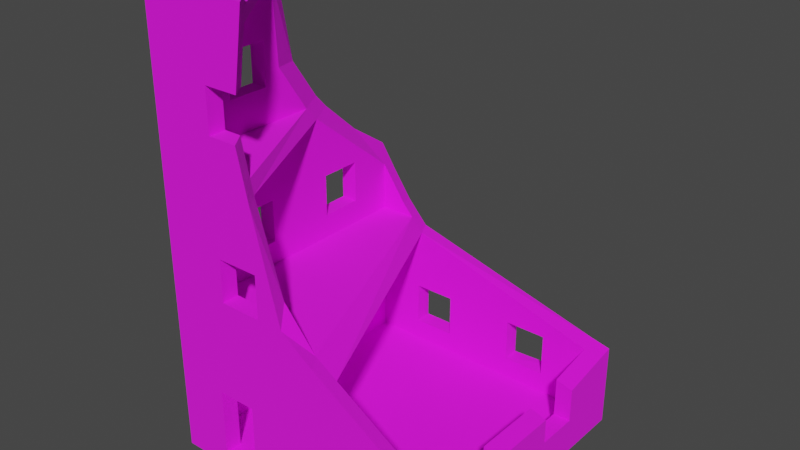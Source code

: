 # Source: Building_8.blend  (saved by Blender 3.6.13; exported with 4.5.12 LTS)
import bpy
from mathutils import Matrix  # noqa: F401  (used for matrix-valued properties, if any)

bpy.ops.wm.read_factory_settings(use_empty=True)
scene = bpy.context.scene
scene.name = 'Scene'

# ---- collections
col_collection = bpy.data.collections.new('Collection'); scene.collection.children.link(col_collection)

# ---- images (referenced by path relative to the original .blend; pixels are not part of the script)
import os
ASSET_DIR = os.environ.get("B2B_ASSET_DIR", "")  # directory of the original .blend (textures are referenced by path, not embedded)
HERE = os.path.dirname(os.path.abspath(__file__))  # packed textures are extracted next to this script under _unpacked/

def load_image(name, relpath, width, height, colorspace="sRGB"):
    """Load a texture the original file referenced (path relative to the .blend, or extracted next to this script)."""
    p = next((c for c in (os.path.join(HERE, relpath), os.path.join(ASSET_DIR, relpath)) if relpath and os.path.exists(c)), "")
    if p:
        img = bpy.data.images.load(p, check_existing=True)
        img.name = name
    else:  # same state as the original file: an image datablock whose file is absent (Cycles renders it pink)
        img = bpy.data.images.new(name, width, height)
        img.source = "FILE"
        img.filepath = "//" + (relpath or name)
    img.colorspace_settings.name = colorspace
    return img
img_dark_concrete_jpg = load_image('Dark Concrete.jpg', 'Dark Concrete.jpg', 1024, 1024, 'sRGB')
img_concrete_png = load_image('Concrete.png', 'Concrete.png', 1024, 1024, 'sRGB')

# ---- materials (node trees are filled in below, after node groups)
mat_walls = bpy.data.materials.new('Walls')
mat_walls.alpha_threshold = 0.0
mat_walls.use_transparent_shadow = False
mat_walls.line_color = (0.0, 0.0, 0.0, 1.0)
mat_floor = bpy.data.materials.new('Floor')
mat_floor.use_transparent_shadow = False

# ---- material node trees
mat_walls.use_nodes = True; mat_walls.node_tree.nodes.clear()
_N = mat_walls.node_tree.nodes; _L = mat_walls.node_tree.links
n0 = _N.new('ShaderNodeOutputMaterial'); n0.name = 'Material Output'; n0.location = (300, 300)
n1 = _N.new('ShaderNodeBsdfPrincipled'); n1.name = 'Principled BSDF'; n1.location = (10, 300)
n1.distribution = 'GGX'
n1.subsurface_method = 'BURLEY'
n1.inputs[2].default_value = 1.0
n1.inputs[3].default_value = 1.45
n1.inputs[27].default_value = (0.0, 0.0, 0.0, 1.0)
n1.inputs[28].default_value = 1.0
n2 = _N.new('ShaderNodeTexImage'); n2.name = 'Image Texture'; n2.location = (-280, 280)
n2.image = img_dark_concrete_jpg
_L.new(n1.outputs[0], n0.inputs[0])
_L.new(n2.outputs[0], n1.inputs[0])
n0.is_active_output = True
mat_floor.use_nodes = True; mat_floor.node_tree.nodes.clear()
_N = mat_floor.node_tree.nodes; _L = mat_floor.node_tree.links
n0 = _N.new('ShaderNodeBsdfPrincipled'); n0.name = 'Principled BSDF'; n0.location = (10, 300)
n0.distribution = 'GGX'
n0.subsurface_method = 'BURLEY'
n0.inputs[2].default_value = 1.0
n0.inputs[3].default_value = 1.45
n0.inputs[27].default_value = (0.0, 0.0, 0.0, 1.0)
n0.inputs[28].default_value = 1.0
n1 = _N.new('ShaderNodeOutputMaterial'); n1.name = 'Material Output'; n1.location = (300, 300)
n2 = _N.new('ShaderNodeTexImage'); n2.name = 'Image Texture'; n2.location = (-280, 280)
n2.image = img_concrete_png
_L.new(n0.outputs[0], n1.inputs[0])
_L.new(n2.outputs[0], n0.inputs[0])
n1.is_active_output = True

# ---- world
world_world = bpy.data.worlds.new('World'); scene.world = world_world
world_world.use_nodes = True; world_world.node_tree.nodes.clear()
_N = world_world.node_tree.nodes; _L = world_world.node_tree.links
n0 = _N.new('ShaderNodeOutputWorld'); n0.name = 'World Output'; n0.location = (300, 300)
n1 = _N.new('ShaderNodeBackground'); n1.name = 'Background'; n1.location = (10, 300)
n1.inputs[0].default_value = (0.05088, 0.05088, 0.05088, 1.0)
_L.new(n1.outputs[0], n0.inputs[0])
n0.is_active_output = True
world_world.color = (0.05088, 0.05088, 0.05088)
world_world.use_sun_shadow = False
world_world.sun_shadow_jitter_overblur = 0.0

# ---- meshes
me_cube = bpy.data.meshes.new('Cube')
me_cube.from_pydata([(1.491, 1.491, -0.1181), (1.491, 1.491, 0.03301), (1.491, -1.491, -0.1181), (1.491, -1.491, 0.03301), (-1.491, 1.491, -0.1181), (-1.491, 1.491, 0.03301), (-1.491, -1.491, -0.1181), (-1.491, -1.491, 0.03301), (-1.491, 1.312, 0.03301), (-1.491, -1.312, 0.03301), (1.491, 1.312, -0.1181), (1.491, -1.312, -0.1181), (-1.491, -1.312, -0.1181), (-1.491, 1.312, -0.1181), (1.491, -1.312, 0.03301), (1.491, 1.312, 0.03301), (1.312, 1.491, 0.03301), (-1.312, 1.491, 0.03301), (1.312, -1.491, -0.1181), (-1.312, -1.491, -0.1181), (-1.312, -1.491, 0.03301), (1.312, -1.491, 0.03301), (-1.312, 1.491, -0.1181), (1.312, 1.491, -0.1181), (1.312, 1.312, 0.03301), (-1.312, 1.312, 0.03301), (1.312, -1.312, 0.03301), (-1.312, -1.312, 0.03301), (-1.312, 1.312, -0.1181), (1.312, 1.312, -0.1181), (-1.312, -1.312, -0.1181), (1.312, -1.312, -0.1181), (-1.491, 1.491, 1.382), (-1.491, 1.491, 1.533), (-1.491, -1.491, 1.382), (-1.491, -1.491, 1.533), (-1.491, 1.312, 1.533), (-1.491, -1.312, 1.533), (-1.491, -1.312, 1.382), (-1.491, 1.312, 1.382), (-1.312, 1.491, 1.533), (-1.312, -1.491, 1.382), (-1.312, -1.491, 1.533), (-1.312, 1.491, 1.382), (-1.312, 1.312, 1.533), (-1.312, -1.312, 1.533), (-1.312, 1.312, 1.382), (-1.312, -1.312, 1.382), (-1.491, -1.491, 2.882), (-1.491, -1.491, 3.033), (-1.491, -1.312, 3.033), (-1.491, -1.312, 2.882), (-1.312, -1.491, 2.882), (-1.312, -1.491, 3.033), (-1.312, -1.312, 3.033), (-1.312, -1.312, 2.882), (-1.491, -1.491, 4.382), (-1.491, -1.491, 4.533), (-1.491, -1.312, 4.533), (-1.491, -1.312, 4.382), (-1.312, -1.491, 4.382), (-1.312, -1.491, 4.533), (-1.312, -1.312, 4.533), (-1.312, -1.312, 4.382), (-0.9528, -1.312, 0.03301), (-0.5392, -1.312, 0.03301), (-0.5392, -1.491, 0.03301), (-0.8224, -1.312, 3.847), (-0.8224, -1.491, 3.847), (-0.8224, -1.312, 3.399), (-0.8224, -1.491, 3.399), (-1.491, -0.3619, 3.399), (-1.312, -0.3619, 3.399), (-1.312, -0.3619, 3.521), (-1.491, -0.3619, 3.847), (-1.312, -0.3619, 3.847), (-1.491, -0.8077, 3.399), (-1.312, -0.8077, 3.399), (-1.491, -0.8077, 3.847), (-1.312, -0.8077, 3.847), (-0.3766, -1.312, 1.924), (-0.3766, -1.312, 1.783), (-0.3766, -1.491, 1.783), (-0.3766, -1.312, 2.231), (-0.3766, -1.491, 2.231), (-1.312, 0.3925, 2.231), (-1.491, 0.3925, 2.231), (-1.312, 0.8383, 1.783), (-1.491, 0.8383, 1.783), (-1.312, 0.8383, 2.231), (-1.491, 0.8383, 2.231), (-0.8224, -1.312, 1.783), (-0.8224, -1.491, 1.783), (-0.8224, -1.312, 2.231), (-0.8224, -1.491, 2.231), (-1.312, 0.3925, 1.783), (-1.491, 0.3925, 1.783), (-1.312, -0.3619, 2.231), (-1.491, -0.3619, 2.231), (-1.312, -0.8077, 2.231), (-1.491, -0.8077, 2.231), (-1.312, -0.3619, 1.783), (-1.491, -0.3619, 1.783), (-1.312, -0.8077, 1.783), (-1.491, -0.8077, 1.783), (0.3778, 1.491, 0.7097), (0.3778, 1.312, 0.7097), (0.8236, 1.491, 0.7097), (0.8236, 1.312, 0.7097), (-1.312, 0.3925, 0.7097), (-1.491, 0.3925, 0.7097), (-1.312, 0.8383, 0.7097), (-1.491, 0.8383, 0.7097), (-1.312, 0.8383, 0.2612), (-1.491, 0.8383, 0.2612), (-1.312, 0.3925, 0.2612), (-1.491, 0.3925, 0.2612), (-1.491, -0.3619, 0.7097), (-1.312, -0.3619, 0.7097), (-1.312, -0.3619, 0.2612), (-1.491, -0.3619, 0.2612), (-1.491, -0.8077, 0.7097), (-1.312, -0.8077, 0.7097), (-1.312, -0.8077, 0.2612), (-1.491, -0.8077, 0.2612), (-0.9528, -1.312, 0.7487), (-0.9528, -1.491, 0.7487), (-0.9528, -1.169, 0.03301), (-0.9528, -1.491, 0.03301), (-0.9528, -1.491, -0.04242), (-0.5392, -1.312, 0.7487), (-0.5392, -1.491, 0.7487), (-0.5392, -1.169, 0.03301), (-0.5392, -1.491, -0.04242), (-0.3766, 1.491, 0.7097), (-0.3766, 1.312, 0.7097), (-0.3766, 1.491, 0.2612), (-0.3766, 1.312, 0.2612), (-0.8224, 1.491, 0.7097), (-0.8224, 1.312, 0.7097), (-0.8224, 1.491, 0.2612), (-0.8224, 1.312, 0.2612), (-0.3766, 1.491, 0.5619), (0.8236, 1.312, 0.2612), (0.3778, 1.491, 0.2612), (0.3778, 1.312, 0.2612), (0.8236, 1.491, 0.2842), (0.3778, 1.491, 0.5133), (1.491, 0.81, 0.2612), (1.312, 0.81, 0.2612), (1.491, -0.3903, 0.2612), (1.312, -0.3903, 0.2612), (1.491, 0.3642, 0.2612), (1.312, 0.3642, 0.2612), (1.491, -0.8361, 0.2612), (1.312, -0.8361, 0.2612), (0.9228, -1.312, 0.7097), (0.9228, -1.491, 0.7097), (0.4771, -1.312, 0.2612), (0.4771, -1.491, 0.2612), (0.9228, -1.312, 0.2612), (0.9228, -1.491, 0.2612), (0.4771, -1.312, 0.7097), (0.4771, -1.491, 0.7097), (-1.491, -1.312, 4.625), (-1.491, -1.491, 4.625), (-1.312, -1.312, 4.625), (-1.312, -1.491, 4.625), (1.312, 1.491, 0.8002), (1.312, -1.491, 0.8883), (-0.3865, -1.491, 2.882), (1.491, -0.3903, 0.5351), (-0.8744, 1.491, 1.382), (-1.108, 1.491, 1.637), (-0.5165, -1.312, 2.882), (-1.491, 0.04154, 4.533), (-0.4545, -1.491, 3.847), (-0.5845, -1.312, 3.847), (-1.491, 0.01178, 4.382), (-1.491, 0.4752, 3.033), (1.491, -1.491, 0.7777), (-1.491, 0.05956, 4.625), (-0.3708, -1.491, 4.382), (-0.9225, 1.312, 1.533), (-0.08957, -1.491, 1.783), (1.491, 1.312, 0.7254), (0.2692, -1.491, 1.533), (-1.491, 1.036, 2.503), (-1.491, 0.1734, 3.475), (-0.217, -1.312, 1.943), (-1.491, 1.312, 2.317), (-0.481, -1.312, 4.533), (-0.3475, -1.491, 4.533), (1.312, -0.8361, 0.6779), (1.312, -0.3903, 0.5859), (-1.047, 1.312, 1.669), (1.312, 1.312, 0.7707), (-0.4676, -1.312, 4.625), (0.5136, -1.491, 1.382), (-1.491, 0.614, 2.882), (1.491, 0.3642, 0.5297), (1.491, -0.8361, 0.6271), (-1.312, -0.1803, 4.625), (1.491, -1.312, 0.7254), (-0.6385, -1.312, 3.399), (1.312, 0.3642, 0.5805), (1.067, -1.312, 0.9593), (1.312, 0.81, 0.6725), (-0.5521, -1.312, 3.033), (0.3836, -1.312, 1.382), (-0.7844, 1.312, 1.382), (-1.312, 0.2922, 2.882), (1.312, -1.312, 0.8079), (-0.334, -1.491, 4.625), (-1.312, 1.312, 2.047), (1.491, 1.491, 0.7596), (-1.312, -0.228, 4.382), (-0.5032, -1.312, 4.382), (1.491, 0.81, 0.6217), (-0.5085, -1.491, 3.399), (0.1391, -1.312, 1.533), (-1.312, -0.1983, 4.533), (-1.312, -0.1874, 3.544), (-1.491, 1.491, 2.196), (-1.013, 1.491, 1.533), (-1.312, 1.491, 1.926), (-0.4221, -1.491, 3.033), (-1.312, 0.1534, 3.033)], [], [(30, 19, 6, 12), (20, 7, 6, 19), (8, 5, 4, 13), (14, 3, 2, 11), (16, 1, 0, 23), (1, 15, 10, 0), (15, 14, 11, 10), (7, 9, 12, 6), (9, 8, 13, 12), (22, 28, 13, 4), (28, 30, 12, 13), (10, 11, 31, 29), (29, 31, 30, 28), (0, 10, 29, 23), (23, 29, 28, 22), (39, 8, 9, 124, 120, 116, 114, 112), (5, 17, 22, 4), (17, 16, 23, 22), (41, 20, 27, 47), (3, 21, 18, 2), (11, 2, 18, 31), (31, 18, 19, 30), (34, 7, 20, 41), (42, 35, 34, 41), (36, 33, 32, 39), (35, 37, 38, 34), (37, 36, 39, 38), (32, 5, 8, 39), (47, 122, 118, 119, 115, 109, 111, 113, 25, 46), (46, 25, 24, 143, 145, 137, 141, 139), (33, 40, 43, 32), (52, 42, 45, 55), (48, 35, 42, 52), (53, 49, 48, 52), (49, 50, 51, 48), (60, 53, 54, 63), (56, 49, 53, 60), (61, 57, 56, 60), (57, 58, 59, 56), (57, 165, 164, 58), (63, 54, 50, 59), (59, 50, 49, 56), (43, 17, 5, 32), (38, 9, 7, 34), (55, 45, 37, 51), (51, 37, 35, 48), (27, 64, 127, 132, 65, 26, 24, 25), (25, 8, 5, 17), (24, 16, 1, 15), (39, 46, 43, 32), (25, 46, 39, 8), (17, 43, 46, 25), (27, 20, 7, 9), (9, 38, 47, 27), (114, 113, 111, 112), (99, 100, 98, 97), (153, 152, 148, 149), (101, 102, 104, 103), (122, 121, 117, 118), (123, 124, 121, 122), (85, 86, 90, 89), (66, 21, 161, 159, 163, 131), (128, 20, 19, 18, 21, 66, 133, 129), (115, 116, 110, 109), (79, 78, 74, 75), (120, 119, 118, 117), (155, 154, 150, 151), (88, 87, 89, 90), (72, 71, 76, 77), (77, 76, 78, 79), (113, 114, 116, 115), (9, 38, 39, 112, 110, 116, 120, 117, 121, 124), (99, 55, 45, 44, 87, 95, 101, 103), (102, 101, 97, 98), (109, 110, 112, 111), (95, 96, 86, 85), (16, 17, 140, 136, 142, 147, 144, 146), (87, 88, 96, 95), (119, 120, 124, 123), (122, 47, 27, 25, 113, 115, 119, 123), (103, 104, 100, 99), (71, 72, 73, 75, 74), (69, 67, 68, 70), (81, 82, 84, 83, 80), (91, 92, 82, 81), (83, 84, 94, 93), (93, 94, 92, 91), (156, 157, 163, 162), (159, 158, 162, 163), (160, 161, 157, 156), (158, 159, 161, 160), (130, 131, 126, 125), (125, 126, 128, 64), (64, 128, 66, 65, 132, 127), (133, 66, 128, 129), (164, 165, 167, 166), (61, 167, 165, 57), (154, 201, 203, 14, 15, 148, 152, 150), (172, 168, 16, 146, 107, 105, 147, 142, 134, 138, 140, 17, 43), (207, 196, 24, 26, 155, 151, 153, 149), (210, 209, 47, 46), (168, 215, 1, 16), (220, 183, 44, 45), (44, 214, 190, 36), (40, 224, 172, 43), (198, 186, 42, 41), (14, 203, 180, 3), (50, 179, 199, 51), (190, 223, 33, 36), (211, 174, 55), (208, 227, 54), (170, 226, 53, 52), (166, 197, 191, 62), (175, 178, 59, 58), (216, 217, 63), (191, 221, 62), (164, 181, 175, 58), (61, 60, 182, 192), (1, 215, 185, 15), (40, 225, 214, 44), (223, 225, 40, 33), (169, 212, 26, 21), (3, 180, 169, 21), (187, 190, 36, 37, 104, 102, 96, 88, 90), (82, 92, 94, 52, 42, 186, 184), (226, 219, 70, 68, 60, 53), (225, 173, 40), (188, 179, 50, 76, 71), (47, 209, 206, 156, 162, 158, 65, 130, 125, 64, 27), (195, 214, 44), (174, 189, 80, 83, 93, 91, 45, 55), (44, 214, 211, 55, 99, 97, 101, 95, 85, 89, 87), (212, 203, 14, 26), (21, 169, 198, 41, 20, 128, 126, 131, 163, 157, 161), (196, 168, 16, 24), (15, 185, 196, 24), (204, 208, 54, 69), (222, 216, 63, 79, 75, 73), (63, 217, 177, 67, 69, 54), (194, 151, 150, 171), (102, 98, 100, 104, 37, 51, 199, 187, 90, 86, 96), (189, 220, 45, 91, 81, 80), (184, 170, 52, 94, 84, 82), (194, 205, 153, 151), (212, 193, 155, 26), (15, 185, 218, 148), (152, 200, 171, 150), (59, 178, 188, 71, 74, 78, 76, 50), (72, 77, 79, 63, 54, 227, 222, 73), (176, 182, 60, 68), (152, 153, 205, 200), (206, 212, 26, 65, 158, 160, 156), (173, 224, 40), (183, 195, 44), (154, 155, 193, 201), (207, 149, 148, 218), (24, 196, 210, 46, 139, 135, 137, 145, 106, 108, 143), (219, 204, 69, 70), (177, 176, 68, 67), (166, 202, 181, 164), (213, 197, 166, 167), (61, 192, 213, 167), (62, 221, 202, 166), (217, 216, 221, 191), (178, 175, 181, 202, 221, 216), (216, 222, 188, 178), (179, 188, 222, 227), (174, 211, 227, 208), (191, 197, 213, 192), (192, 182, 217, 191), (177, 217, 182, 176), (219, 226, 208, 204), (226, 170, 174, 208), (189, 174, 170, 184), (184, 186, 220, 189), (206, 209, 198, 169), (169, 212, 206), (198, 209, 220, 186), (209, 210, 183, 220), (179, 227, 211, 199), (211, 214, 187, 199), (214, 190, 187), (214, 225, 223, 190), (195, 173, 225, 214), (224, 173, 195, 183), (224, 183, 210, 172), (168, 172, 210, 196), (196, 207, 218, 185), (185, 215, 168, 196), (171, 200, 205, 194), (203, 201, 193, 212), (180, 203, 212, 169), (130, 65, 66, 131), (134, 135, 139, 138), (141, 140, 138, 139), (140, 141, 137, 136), (136, 137, 135, 134, 142), (108, 106, 105, 107), (144, 147, 105, 106, 145), (145, 143, 146, 144), (143, 108, 107, 146)])
me_cube.polygons.foreach_set('material_index', [0, 0, 0, 0, 0, 0, 0, 0, 0, 0, 0, 0, 0, 0, 0, 0, 0, 0, 0, 0, 0, 0, 0, 0, 0, 0, 0, 0, 0, 0, 0, 0, 0, 0, 0, 0, 0, 0, 0, 0, 0, 0, 0, 0, 0, 0, 1, 0, 0, 0, 0, 0, 0, 0, 0, 0, 0, 0, 0, 0, 0, 0, 0, 0, 0, 0, 0, 0, 0, 0, 0, 0, 0, 0, 0, 0, 0, 0, 0, 0, 0, 0, 0, 0, 0, 0, 0, 0, 0, 0, 0, 0, 0, 1, 0, 0, 0, 0, 0, 0, 0, 0, 1, 0, 0, 0, 0, 0, 0, 0, 1, 0, 0, 0, 0, 1, 0, 0, 0, 0, 0, 0, 0, 0, 0, 0, 0, 0, 0, 0, 0, 0, 0, 0, 0, 0, 0, 0, 0, 0, 0, 0, 0, 0, 0, 0, 0, 0, 0, 0, 0, 0, 0, 0, 0, 0, 0, 0, 0, 0, 0, 0, 0, 0, 0, 0, 0, 0, 0, 0, 0, 0, 0, 0, 0, 0, 0, 0, 0, 0, 0, 0, 0, 0, 0, 0, 0, 0, 0, 0, 0, 0, 0, 0, 0, 0, 0, 0, 0, 0, 0])
_uv = me_cube.uv_layers.new(name='UVMap')
_uv.uv.foreach_set('vector', [-1.85, 1.448, -1.85, 1.701, -1.597, 1.701, -1.597, 1.448, -6.058, -8.985, -5.805, -8.985, -5.805, -9.198, -6.058, -9.198, -1.85, -8.985, -1.597, -8.985, -1.597, -9.198, -1.85, -9.198, 2.358, -8.985, 2.611, -8.985, 2.611, -9.198, 2.358, -9.198, -6.058, -2.294, -5.805, -2.294, -5.805, -2.507, -6.058, -2.507, -1.597, -8.985, -1.345, -8.985, -1.345, -9.198, -1.597, -9.198, -1.345, -8.985, 2.358, -8.985, 2.358, -9.198, -1.345, -9.198, -5.805, -8.985, -5.553, -8.985, -5.553, -9.198, -5.805, -9.198, -5.553, -8.985, -1.85, -8.985, -1.85, -9.198, -5.553, -9.198, -1.85, -2.507, -1.85, -2.255, -1.597, -2.255, -1.597, -2.507, -1.85, -2.255, -1.85, 1.448, -1.597, 1.448, -1.597, -2.255, -5.805, -2.255, -5.805, 1.448, -5.553, 1.448, -5.553, -2.255, -5.553, -2.255, -5.553, 1.448, -1.85, 1.448, -1.85, -2.255, -5.805, -2.507, -5.805, -2.255, -5.553, -2.255, -5.553, -2.507, -5.553, -2.507, -5.553, -2.255, -1.85, -2.255, -1.85, -2.507, -1.85, -7.082, -1.85, -8.985, -5.553, -8.985, -4.841, -8.663, -4.212, -8.663, -3.147, -8.663, -2.518, -8.663, -2.518, -8.03, -10.01, -2.294, -9.76, -2.294, -9.76, -2.507, -10.01, -2.507, -9.76, -2.294, -6.058, -2.294, -6.058, -2.507, -9.76, -2.507, 7.207, 5.909, 9.11, 5.909, 9.11, 5.656, 7.207, 5.656, -10.01, -8.985, -9.76, -8.985, -9.76, -9.198, -10.01, -9.198, -5.805, 1.448, -5.805, 1.701, -5.553, 1.701, -5.553, 1.448, -5.553, 1.448, -5.553, 1.701, -1.85, 1.701, -1.85, 1.448, -5.805, -7.082, -5.805, -8.985, -6.058, -8.985, -6.058, -7.082, -6.058, -6.869, -5.805, -6.869, -5.805, -7.082, -6.058, -7.082, -1.85, -6.869, -1.597, -6.869, -1.597, -7.082, -1.85, -7.082, -5.805, -6.869, -5.553, -6.869, -5.553, -7.082, -5.805, -7.082, -5.553, -6.869, -1.85, -6.869, -1.85, -7.082, -5.553, -7.082, -1.597, -7.082, -1.597, -8.985, -1.85, -8.985, -1.85, -7.082, 7.207, 5.656, 8.155, 4.944, 8.155, 4.315, 8.788, 4.315, 8.788, 3.251, 8.155, 3.251, 8.155, 2.622, 8.788, 2.622, 9.11, 1.953, 7.207, 1.953, 5.304, 9.864, 7.207, 9.864, 7.207, 6.161, 6.885, 6.851, 6.885, 7.48, 6.885, 8.544, 6.885, 9.173, 6.252, 9.173, -10.01, -0.1777, -9.76, -0.1777, -9.76, -0.3908, -10.01, -0.3908, 7.207, 10.12, 9.11, 10.12, 9.11, 9.864, 7.207, 9.864, -5.805, -4.966, -5.805, -6.869, -6.058, -6.869, -6.058, -4.966, -6.058, -4.752, -5.805, -4.752, -5.805, -4.966, -6.058, -4.966, -5.805, -4.752, -5.553, -4.752, -5.553, -4.966, -5.805, -4.966, 8.217, -0.7822, 10.12, -0.7822, 10.12, -1.035, 8.217, -1.035, -5.805, -2.849, -5.805, -4.752, -6.058, -4.752, -6.058, -2.849, -6.058, -2.636, -5.805, -2.636, -5.805, -2.849, -6.058, -2.849, -5.805, -2.636, -5.553, -2.636, -5.553, -2.849, -5.805, -2.849, -5.805, -2.636, -5.805, -2.507, -5.553, -2.507, -5.553, -2.636, 9.11, 6.161, 11.01, 6.161, 11.01, 5.909, 9.11, 5.909, -5.553, -2.849, -5.553, -4.752, -5.805, -4.752, -5.805, -2.849, -9.76, -0.3908, -9.76, -2.294, -10.01, -2.294, -10.01, -0.3908, -5.553, -7.082, -5.553, -8.985, -5.805, -8.985, -5.805, -7.082, -5.805, 5.909, -3.902, 5.909, -3.902, 5.656, -5.805, 5.656, -5.553, -4.966, -5.553, -6.869, -5.805, -6.869, -5.805, -4.966, -2.102, 1.953, -2.609, 1.953, -2.609, 2.155, -3.193, 2.155, -3.193, 1.953, -5.805, 1.953, -5.805, 5.656, -2.102, 5.656, 3.621, 1.624, 3.873, 1.624, 3.873, 1.372, 3.621, 1.372, 3.621, 1.624, 3.621, 1.372, 3.368, 1.372, 3.368, 1.624, 2.863, 1.624, 3.116, 1.624, 3.116, 1.372, 2.863, 1.372, 7.207, 9.864, 5.304, 9.864, 5.304, 10.12, 7.207, 10.12, 9.11, 1.701, 7.207, 1.701, 7.207, 1.953, 9.11, 1.953, 3.116, 1.372, 3.116, 1.624, 3.368, 1.624, 3.368, 1.372, 7.207, 1.701, 5.304, 1.701, 5.304, 1.953, 7.207, 1.953, 4.126, -0.5267, 4.378, -0.5267, 4.378, 0.1061, 4.126, 0.1061, -2.387, 6.285, -2.64, 6.285, -2.64, 5.656, -2.387, 5.656, 5.135, 0.09468, 4.883, 0.09468, 4.883, -0.5342, 5.135, -0.5342, 5.64, -0.5342, 5.893, -0.5342, 5.893, 0.09468, 5.64, 0.09468, -2.135, 6.285, -2.387, 6.285, -2.387, 5.656, -2.135, 5.656, 4.63, -0.5267, 4.883, -0.5267, 4.883, 0.1061, 4.63, 0.1061, 5.388, 0.7236, 5.135, 0.7236, 5.135, 0.09468, 5.388, 0.09468, -7.148, -8.985, -9.76, -8.985, -9.211, -8.663, -8.582, -8.663, -8.582, -8.03, -7.148, -7.975, -6.565, -8.985, -6.058, -8.985, -6.058, -9.198, -9.76, -9.198, -9.76, -8.985, -7.148, -8.985, -7.148, -9.091, -6.565, -9.091, 4.63, 0.1061, 4.883, 0.1061, 4.883, 0.7388, 4.63, 0.7388, -2.892, 5.656, -2.64, 5.656, -2.64, 6.285, -2.892, 6.285, 4.63, -1.159, 4.883, -1.159, 4.883, -0.5267, 4.63, -0.5267, 5.135, 0.7236, 4.883, 0.7236, 4.883, 0.09468, 5.135, 0.09468, 3.873, 0.7388, 4.126, 0.7388, 4.126, 1.372, 3.873, 1.372, -3.397, 5.656, -3.145, 5.656, -3.145, 6.285, -3.397, 6.285, 3.621, -0.5267, 3.873, -0.5267, 3.873, 0.1061, 3.621, 0.1061, 4.643, 5.404, 4.895, 5.404, 4.895, 6.033, 4.643, 6.033, -5.553, -8.985, -5.553, -7.082, -1.85, -7.082, -2.518, -8.03, -3.147, -8.03, -3.147, -8.663, -4.212, -8.663, -4.212, -8.03, -4.841, -8.03, -4.841, -8.663, 8.125, 9.152, 7.207, 9.864, 9.11, 9.864, 9.11, 6.161, 8.757, 6.83, 8.757, 7.459, 8.757, 8.523, 8.757, 9.152, 4.378, -0.5267, 4.63, -0.5267, 4.63, 0.1061, 4.378, 0.1061, -3.65, 6.285, -3.902, 6.285, -3.902, 5.656, -3.65, 5.656, 4.378, -1.159, 4.63, -1.159, 4.63, -0.5267, 4.378, -0.5267, -6.058, -2.294, -9.76, -2.294, -9.069, -1.972, -8.44, -1.972, -8.44, -1.548, -7.376, -1.616, -7.376, -1.972, -6.747, -1.94, 5.135, -1.792, 5.388, -1.792, 5.388, -1.163, 5.135, -1.163, 5.64, -1.163, 5.893, -1.163, 5.893, -0.5342, 5.64, -0.5342, 8.155, 4.944, 7.207, 5.656, 9.11, 5.656, 9.11, 1.953, 8.788, 2.622, 8.788, 3.251, 8.788, 4.315, 8.788, 4.944, 4.378, -1.792, 4.63, -1.792, 4.63, -1.159, 4.378, -1.159, 2.863, -1.792, 3.116, -1.792, 3.116, -1.619, 3.116, -1.159, 2.863, -1.159, 3.873, -1.792, 3.873, -1.159, 4.126, -1.159, 4.126, -1.792, 4.126, 1.372, 4.378, 1.372, 4.378, 0.7388, 4.126, 0.7388, 4.126, 1.172, -3.65, 6.285, -3.902, 6.285, -3.902, 6.914, -3.65, 6.914, 4.895, 6.662, 5.148, 6.662, 5.148, 6.033, 4.895, 6.033, 4.378, 0.1061, 4.126, 0.1061, 4.126, 0.7388, 4.378, 0.7388, 5.64, 0.7236, 5.388, 0.7236, 5.388, 1.353, 5.64, 1.353, 4.63, 0.7388, 4.378, 0.7388, 4.378, 1.372, 4.63, 1.372, 4.883, -1.792, 4.63, -1.792, 4.63, -1.159, 4.883, -1.159, 5.893, 0.09468, 5.64, 0.09468, 5.64, 0.7236, 5.893, 0.7236, 2.611, 1.699, 2.863, 1.699, 2.863, 1.116, 2.611, 1.116, 2.611, -0.7824, 2.863, -0.7824, 2.863, -1.792, 2.611, -1.792, -2.609, 1.953, -2.609, 1.701, -3.193, 1.701, -3.193, 1.953, -3.193, 2.155, -2.609, 2.155, -7.148, -9.091, -7.148, -8.985, -6.565, -8.985, -6.565, -9.091, -1.597, 1.448, -1.597, 1.701, -1.345, 1.701, -1.345, 1.448, -6.058, -2.636, -6.058, -2.507, -5.805, -2.507, -5.805, -2.636, 1.686, -8.663, 1.686, -8.147, 2.358, -8.008, 2.358, -8.985, -1.345, -8.985, -0.6359, -8.663, -0.007018, -8.663, 1.057, -8.663, -9.143, -0.3908, -6.058, -1.212, -6.058, -2.294, -6.747, -1.94, -6.747, -1.339, -7.376, -1.339, -7.376, -1.616, -8.44, -1.548, -8.44, -1.339, -9.069, -1.339, -9.069, -1.972, -9.76, -2.294, -9.76, -0.3908, 7.314, -1.743, 7.176, -1.035, 8.217, -1.035, 8.217, -4.738, 7.895, -4.066, 7.895, -3.437, 7.895, -2.372, 7.895, -1.743, 4.559, 1.701, 2.911, 5.404, 5.304, 5.404, 5.304, 1.701, -6.058, -1.212, -5.805, -1.269, -5.805, -2.294, -6.058, -2.294, 4.658, -1.792, 3.161, -5.495, 2.611, -5.495, 2.611, -1.792, 8.217, -5.243, 7.492, -5.243, 7.111, -4.99, 8.217, -4.99, -9.76, -0.1777, -9.337, -0.1777, -9.143, -0.3908, -9.76, -0.3908, -8.634, -7.082, -8.289, -6.869, -6.058, -6.869, -6.058, -7.082, 2.358, -8.985, 2.358, -8.008, 2.611, -7.934, 2.611, -8.985, -5.553, -4.752, -3.031, -4.752, -2.835, -4.966, -5.553, -4.966, -1.85, -5.763, -1.597, -5.933, -1.597, -6.869, -1.85, -6.869, 1.601, 3.14, 0.478, 5.404, 1.601, 5.404, -8.94, 7.887, -10.01, 5.819, -10.01, 7.887, -7.364, -4.966, -7.313, -4.752, -6.058, -4.752, -6.058, -4.966, -5.923, 7.887, -5.923, 6.695, -6.052, 6.714, -6.052, 7.887, -3.643, -2.636, -3.685, -2.849, -5.553, -2.849, -5.553, -2.636, 6.314, -7.025, 5.172, -5.495, 6.314, -5.495, -0.9293, 9.107, -2.102, 7.535, -2.102, 9.107, -5.553, -2.507, -3.617, -2.507, -3.643, -2.636, -5.553, -2.636, -6.058, -2.636, -6.058, -2.849, -7.386, -2.849, -7.419, -2.636, -1.597, -8.985, -1.597, -7.96, -1.345, -8.008, -1.345, -8.985, 9.11, 5.909, 8.555, 5.909, 8.385, 6.161, 9.11, 6.161, -10.01, 0.758, -9.76, 0.3767, -9.76, -0.1777, -10.01, -0.1777, 7.01, -4.99, 7.123, -4.738, 8.217, -4.738, 8.217, -4.99, -10.01, -8.985, -10.01, -7.934, -9.76, -7.778, -9.76, -8.985, -2.239, -5.5, -1.85, -5.763, -1.85, -6.869, -5.553, -6.869, -4.841, -6.516, -4.212, -6.516, -3.147, -6.516, -2.518, -6.516, -2.518, -5.883, -7.378, -6.516, -6.749, -6.516, -6.749, -5.883, -6.058, -4.966, -6.058, -6.869, -8.289, -6.869, -7.783, -6.516, -7.313, -4.752, -7.192, -4.236, -6.749, -4.236, -6.749, -3.604, -6.058, -2.849, -6.058, -4.752, -9.76, 0.3767, -9.472, -0.03058, -9.76, -0.1777, -3.456, -4.129, -3.031, -4.752, -5.553, -4.752, -4.841, -4.236, -4.212, -4.236, 5.304, 1.953, 5.304, 4.346, 5.9, 5.311, 6.252, 5.107, 6.252, 4.478, 6.885, 4.478, 7.207, 3.044, 6.197, 3.044, 6.197, 2.46, 7.207, 2.46, 7.207, 1.953, 8.024, -5.617, 7.492, -5.243, 8.217, -5.243, -5.805, 7.031, -4.48, 7.454, -4.454, 7.229, -4.887, 7.229, -4.887, 6.6, -4.254, 6.6, -3.902, 5.909, -5.805, 5.909, 9.11, 6.161, 8.385, 6.161, 7.207, 7.6, 7.207, 9.864, 8.125, 9.152, 8.125, 8.523, 8.757, 8.523, 8.757, 7.459, 8.125, 7.459, 8.125, 6.83, 8.757, 6.83, 6.114, 5.656, 6.23, 5.909, 7.207, 5.909, 7.207, 5.656, -9.76, -8.985, -9.76, -7.778, -8.634, -7.082, -6.058, -7.082, -6.058, -8.985, -6.565, -8.985, -6.565, -7.975, -7.148, -7.975, -8.582, -8.03, -9.211, -8.03, -9.211, -8.663, 7.176, -1.035, 7.134, -0.7822, 8.217, -0.7822, 8.217, -1.035, 7.207, 5.909, 6.23, 5.909, 6.166, 6.161, 7.207, 6.161, 10.5, 7.112, 11.01, 7.234, 11.01, 6.161, 10.5, 6.852, 9.399, -2.622, 8.217, -2.564, 8.217, -1.035, 8.971, -1.747, 8.971, -2.376, 9.431, -2.376, 9.11, 6.161, 9.11, 7.303, 9.864, 7.188, 9.864, 6.852, 10.5, 6.852, 11.01, 6.161, 2.863, -0.0686, 2.863, -0.5267, 3.116, -0.5267, 3.116, -0.1403, -4.212, -6.516, -4.212, -5.883, -4.841, -5.883, -4.841, -6.516, -5.553, -6.869, -5.553, -4.966, -2.835, -4.966, -2.239, -5.5, -2.518, -5.883, -3.147, -5.883, -3.147, -6.516, -4.48, 7.454, -3.902, 7.956, -3.902, 5.909, -4.254, 6.6, -4.254, 7.229, -4.454, 7.229, -7.783, -6.516, -7.364, -4.966, -6.058, -4.966, -6.749, -5.883, -7.378, -5.883, -7.378, -6.516, 7.437, -3.437, 7.444, -2.372, 7.895, -2.372, 7.895, -3.437, 7.123, -4.738, 7.307, -4.066, 7.895, -4.066, 8.217, -4.738, -1.345, -8.985, -1.345, -8.008, -0.6359, -8.154, -0.6359, -8.663, -0.007018, -8.663, -0.007018, -8.284, 1.057, -8.277, 1.057, -8.663, -5.553, -2.849, -3.685, -2.849, -3.456, -4.129, -4.212, -4.236, -4.212, -3.604, -4.841, -3.604, -4.841, -4.236, -5.553, -4.752, 9.604, -2.376, 9.604, -1.747, 8.971, -1.747, 8.217, -1.035, 10.12, -1.035, 10.12, -3.102, 9.399, -2.622, 9.431, -2.376, -7.268, -3.604, -7.386, -2.849, -6.058, -2.849, -6.749, -3.604, 3.116, -1.792, 3.368, -1.792, 3.368, -1.342, 3.116, -1.413, 5.9, 5.311, 6.114, 5.656, 7.207, 5.656, 7.207, 3.044, 6.885, 4.478, 6.885, 5.107, 6.252, 5.107, -9.472, -0.03058, -9.337, -0.1777, -9.76, -0.1777, 8.217, -5.793, 8.024, -5.617, 8.217, -5.243, 2.863, 0.1061, 3.116, 0.1061, 3.116, 0.6939, 2.863, 0.6222, 2.863, 1.319, 2.863, 0.7388, 3.116, 0.7388, 3.116, 1.247, 7.207, 6.161, 6.166, 6.161, 5.304, 9.119, 5.304, 9.864, 6.252, 9.173, 6.252, 8.544, 6.885, 8.544, 6.885, 7.48, 6.252, 7.48, 6.252, 6.851, 6.885, 6.851, 5.64, -1.349, 5.893, -1.533, 5.893, -1.792, 5.64, -1.792, -3.65, 6.621, -3.397, 6.804, -3.397, 6.285, -3.65, 6.285, -1.345, 1.448, -1.345, -0.1488, -1.597, -0.4871, -1.597, 1.448, 0.03552, 1.701, -0.1529, 1.448, -1.345, 1.448, -1.345, 1.701, -6.058, -2.636, -7.419, -2.636, -7.438, -2.507, -6.058, -2.507, -6.31, 4.184, -6.31, 5.756, -6.181, 5.781, -6.181, 4.184, 5.172, -5.495, 6.314, -7.025, -2.102, 7.535, -0.9293, 9.107, -3.685, -2.849, -3.643, -2.636, -1.597, -0.4871, -6.181, 5.781, -2.102, 7.535, 6.314, -7.025, 6.314, -7.025, 9.399, -2.622, -3.456, -4.129, -3.685, -2.849, -3.031, -4.752, -3.456, -4.129, 9.399, -2.622, 10.12, -3.102, 0.478, 5.404, 1.601, 3.14, -10.01, 5.819, -8.94, 7.887, -6.052, 6.714, -0.1529, 1.448, -7.438, -2.507, -7.419, -2.636, -7.419, -2.636, -7.386, -2.849, 5.172, -5.495, -6.052, 6.714, -3.65, 6.621, 5.172, -5.495, -7.386, -2.849, -3.397, 6.804, 5.64, -1.349, -7.313, -4.752, 11.01, 7.234, 5.893, -1.533, -7.313, -4.752, -7.364, -4.966, 0.478, 5.404, 11.01, 7.234, -4.48, 7.454, 0.478, 5.404, -7.364, -4.966, -7.783, -6.516, -7.783, -6.516, -8.289, -6.869, -3.902, 7.956, -4.48, 7.454, 5.9, 5.311, 5.304, 4.346, -8.634, -7.082, -9.76, -7.778, -9.76, -7.778, 6.114, 5.656, 5.9, 5.311, -8.634, -7.082, 5.304, 4.346, -3.902, 7.956, -8.289, -6.869, 5.304, 4.346, 4.559, 1.701, 3.161, -5.495, -3.902, 7.956, -3.031, -4.752, 10.12, -3.102, 1.601, 3.14, -2.835, -4.966, 1.601, 3.14, 8.385, 6.161, -2.239, -5.5, -2.835, -4.966, 8.385, 6.161, -1.85, -5.763, -2.239, -5.5, 7.492, -5.243, -9.76, 0.3767, -1.597, -5.933, 7.111, -4.99, 8.024, -5.617, -9.472, -0.03058, 8.555, 5.909, 7.492, -5.243, -9.337, -0.1777, -9.472, -0.03058, 8.024, -5.617, 8.217, -5.793, -9.337, -0.1777, 8.217, -5.793, 4.559, 1.701, -9.143, -0.3908, 7.134, -0.7822, -9.143, -0.3908, 5.304, 9.119, 7.176, -1.035, 6.166, 6.161, 2.863, 1.319, -0.6359, -8.154, 6.23, 5.909, 6.23, 5.909, -5.805, -1.269, 7.134, -0.7822, 6.166, 6.161, 1.057, -8.277, -0.007018, -8.284, 3.368, -1.342, 7.437, -3.437, 6.23, 5.909, 2.863, 0.6222, 7.307, -4.066, 6.114, 5.656, -10.01, -7.934, 6.23, 5.909, 7.123, -4.738, -9.76, -7.778, 6.197, 3.044, 7.207, 3.044, -3.193, 1.701, -7.148, -7.975, -8.44, -1.339, 6.252, 8.544, 6.252, 9.173, -9.069, -1.339, 6.885, 9.173, -9.069, -1.972, -9.069, -1.339, 6.252, 9.173, -9.069, -1.972, 6.885, 9.173, 6.885, 8.544, -8.44, -1.972, -8.44, -1.972, 6.885, 8.544, 6.252, 8.544, -8.44, -1.339, -8.44, -1.548, 6.252, 6.851, 6.252, 7.48, -7.376, -1.339, -6.747, -1.339, -7.376, -1.972, -7.376, -1.616, -7.376, -1.339, 6.252, 7.48, 6.885, 7.48, 6.885, 7.48, 6.885, 6.851, -6.747, -1.94, -7.376, -1.972, 6.885, 6.851, 6.252, 6.851, -6.747, -1.339, -6.747, -1.94])
me_cube.materials.append(mat_walls)
me_cube.materials.append(mat_floor)
me_cube.use_remesh_preserve_volume = False
me_cube.use_remesh_preserve_attributes = False
me_cube.use_mirror_vertex_groups = False
me_cube.update()

# ---- objects
ob_cube = bpy.data.objects.new('Cube', me_cube)

# ---- transforms, parenting, visibility, modifiers, constraints
ob_cube.location = (0.0, 0.0, 0.0)
ob_cube.lock_rotations_4d = False
ob_cube.empty_display_type = 'ARROWS'
ob_cube.lineart.crease_threshold = 0.0

# ---- collection membership
col_collection.objects.link(ob_cube)

# ---- scene / render settings (as saved in the file)
scene.frame_start = 1; scene.frame_end = 250; scene.frame_set(2)
scene.render.engine = 'BLENDER_EEVEE_NEXT'
scene.cycles.use_denoising = False
scene.cycles.samples = 128
scene.cycles.sampling_pattern = 'TABULATED_SOBOL'
scene.cycles.use_adaptive_sampling = False
scene.cycles.use_light_tree = False
scene.view_settings.view_transform = 'Filmic'
bpy.context.view_layer.update()

# ---- added for rendering (the .blend has no active camera and no usable light): camera, sun
cam_auto = bpy.data.cameras.new('AutoCamera')
cam_auto.lens = 50.0
cam_auto.sensor_width = 36.0
cam_auto.clip_end = 1000.0
ob_auto_camera = bpy.data.objects.new('AutoCamera', cam_auto)
scene.collection.objects.link(ob_auto_camera)
ob_auto_camera.location = (5.87235, -7.04682, 6.9511)
ob_auto_camera.rotation_euler = (1.09748, -7.21219e-08, 0.694738)
scene.camera = ob_auto_camera
light_auto_sun = bpy.data.lights.new('AutoSun', 'SUN')
light_auto_sun.energy = 3.0
light_auto_sun.angle = 0.0523599
ob_auto_sun = bpy.data.objects.new('AutoSun', light_auto_sun)
scene.collection.objects.link(ob_auto_sun)
ob_auto_sun.rotation_euler = (0.872665, 0.174533, 0.523599)
bpy.context.view_layer.update()
